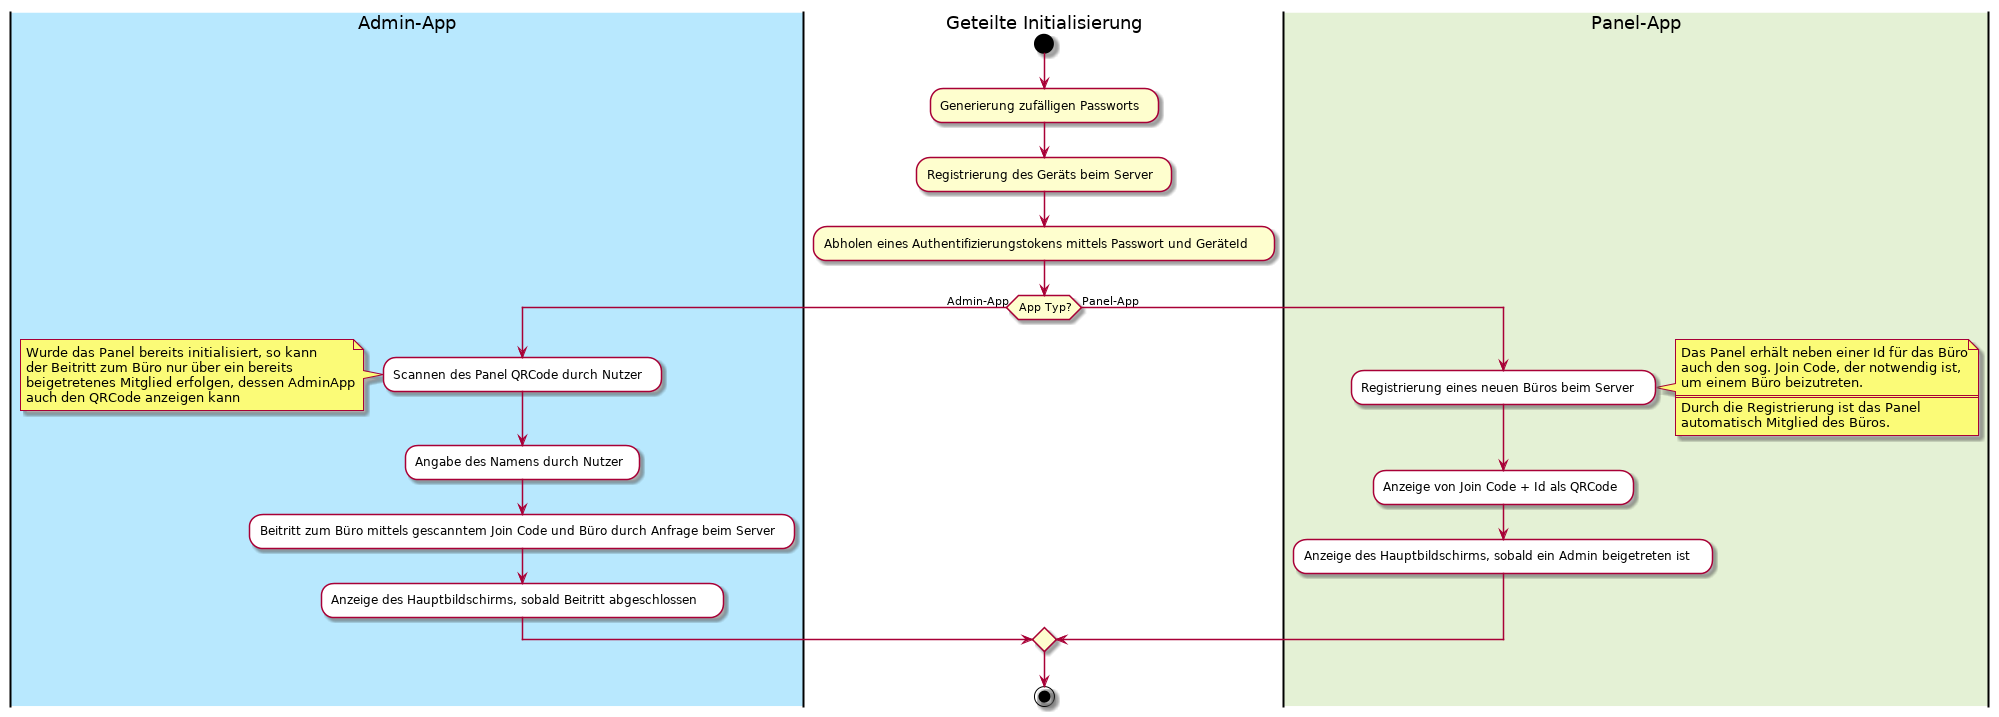

The diagram above was rendered by PlantUML. Its source (embedded in the PNG):
@startuml

|#b8e8fe|Admin-App|
|Geteilte Initialisierung|
|#e4f1d5|Panel-App|

|Geteilte Initialisierung|

start
:Generierung zufälligen Passworts;
:Registrierung des Geräts beim Server;
:Abholen eines Authentifizierungstokens mittels Passwort und GeräteId;

if (App Typ?) then (Admin-App)
  |Admin-App|

  #White:Scannen des Panel QRCode durch Nutzer;
  note left
    Wurde das Panel bereits initialisiert, so kann
    der Beitritt zum Büro nur über ein bereits
    beigetretenes Mitglied erfolgen, dessen AdminApp
    auch den QRCode anzeigen kann
  end note
  #White:Angabe des Namens durch Nutzer;
  #White:Beitritt zum Büro mittels gescanntem Join Code und Büro durch Anfrage beim Server;
  #White:Anzeige des Hauptbildschirms, sobald Beitritt abgeschlossen;
else (Panel-App)
  |Panel-App|

  #White:Registrierung eines neuen Büros beim Server;
  note right
    Das Panel erhält neben einer Id für das Büro
    auch den sog. Join Code, der notwendig ist,
    um einem Büro beizutreten.
    ====
    Durch die Registrierung ist das Panel
    automatisch Mitglied des Büros.
  end note
  #White:Anzeige von Join Code + Id als QRCode;
  #White:Anzeige des Hauptbildschirms, sobald ein Admin beigetreten ist;
endif

|Geteilte Initialisierung|

stop

@enduml